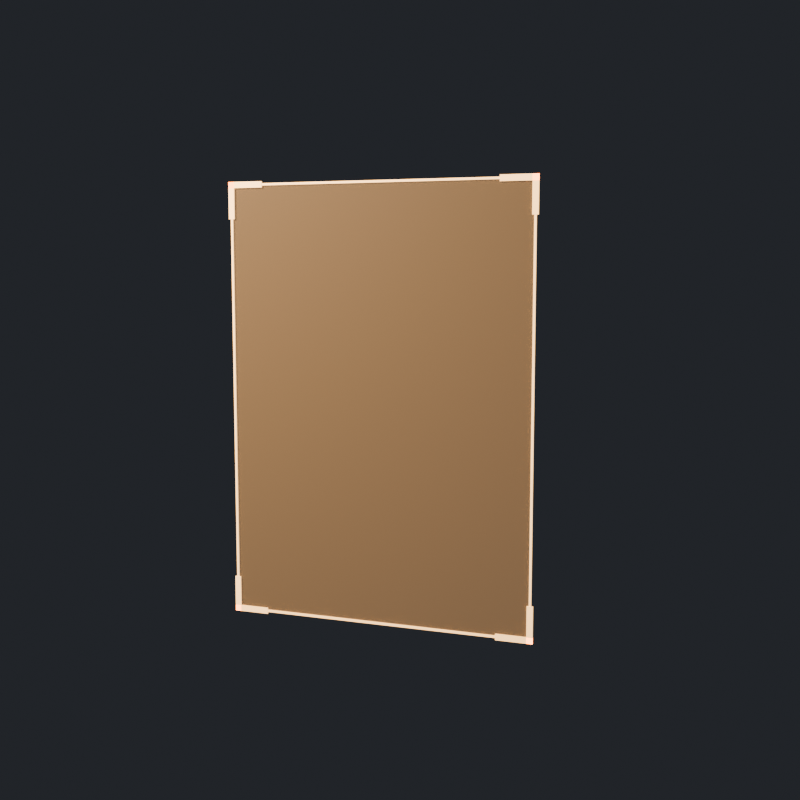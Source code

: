 # Source: slot_outline_16hp.blend  (saved by Blender 5.3.9; exported with 4.5.12 LTS)
import bpy
from mathutils import Matrix  # noqa: F401  (used for matrix-valued properties, if any)

bpy.ops.wm.read_factory_settings(use_empty=True)
scene = bpy.context.scene
scene.name = 'SlotOutlineAsset'

# ---- collections
col_stubby_slotoutline = bpy.data.collections.new('STUBBY_SlotOutline'); scene.collection.children.link(col_stubby_slotoutline)

# ---- materials (node trees are filled in below, after node groups)
mat_slotoutline_ghostline = bpy.data.materials.new('SlotOutline_GhostLine')
mat_slotoutline_ghostline.diffuse_color = (1.0, 0.6514, 0.3231, 1.0)
mat_slotoutline_ghostfill = bpy.data.materials.new('SlotOutline_GhostFill')
mat_slotoutline_ghostfill.surface_render_method = 'BLENDED'
mat_slotoutline_ghostfill.blend_method = 'BLEND'
mat_slotoutline_ghostfill.diffuse_color = (1.0, 0.6514, 0.3231, 1.0)

# ---- material node trees
mat_slotoutline_ghostline.use_nodes = True; mat_slotoutline_ghostline.node_tree.nodes.clear()
_N = mat_slotoutline_ghostline.node_tree.nodes; _L = mat_slotoutline_ghostline.node_tree.links
n0 = _N.new('ShaderNodeBsdfPrincipled'); n0.name = 'Principled BSDF'; n0.location = (-200, 100)
n0.inputs[0].default_value = (1.0, 0.6514, 0.3231, 1.0)
n0.inputs[10].default_value = 0.005
n0.inputs[27].default_value = (1.0, 0.6514, 0.3231, 1.0)
n0.inputs[28].default_value = 1.2
n1 = _N.new('ShaderNodeOutputMaterial'); n1.name = 'Material Output'; n1.location = (200, 100)
_L.new(n0.outputs[0], n1.inputs[0])
n1.is_active_output = True
mat_slotoutline_ghostfill.use_nodes = True; mat_slotoutline_ghostfill.node_tree.nodes.clear()
_N = mat_slotoutline_ghostfill.node_tree.nodes; _L = mat_slotoutline_ghostfill.node_tree.links
n0 = _N.new('ShaderNodeBsdfPrincipled'); n0.name = 'Principled BSDF'; n0.location = (-200, 100)
n0.inputs[0].default_value = (1.0, 0.6514, 0.3231, 1.0)
n0.inputs[4].default_value = 0.08
n0.inputs[10].default_value = 0.005
n0.inputs[27].default_value = (1.0, 0.6514, 0.3231, 1.0)
n0.inputs[28].default_value = 0.4
n1 = _N.new('ShaderNodeOutputMaterial'); n1.name = 'Material Output'; n1.location = (200, 100)
_L.new(n0.outputs[0], n1.inputs[0])
n1.is_active_output = True

# ---- world
world_slotoutline_previewworld = bpy.data.worlds.new('SlotOutline_PreviewWorld'); scene.world = world_slotoutline_previewworld
world_slotoutline_previewworld.use_nodes = True; world_slotoutline_previewworld.node_tree.nodes.clear()
_N = world_slotoutline_previewworld.node_tree.nodes; _L = world_slotoutline_previewworld.node_tree.links
n0 = _N.new('ShaderNodeBackground'); n0.name = 'Background'; n0.location = (-200, 100)
n0.inputs[0].default_value = (0.05, 0.055, 0.065, 1.0)
n0.inputs[1].default_value = 0.6
n1 = _N.new('ShaderNodeOutputWorld'); n1.name = 'World Output'; n1.location = (200, 100)
_L.new(n0.outputs[0], n1.inputs[0])
n1.is_active_output = True

# ---- cameras
cam_slotoutline_previewcamera = bpy.data.cameras.new('SlotOutline_PreviewCamera')

# ---- lights
light_slotoutline_previewkey = bpy.data.lights.new('SlotOutline_PreviewKey', 'AREA')
light_slotoutline_previewkey.color = (1.0, 0.82, 0.62)
light_slotoutline_previewkey.energy = 180.0
light_slotoutline_previewkey.size = 1.2

# ---- meshes
me_slotoutline_edge = bpy.data.meshes.new('SlotOutline_Edge')
me_slotoutline_edge.from_pydata([(-0.4074, -0.176, 0.072), (-0.4074, -0.172, 0.072), (-0.4074, -0.176, 0.078), (-0.4074, -0.172, 0.078), (0.4074, -0.176, 0.072), (0.4074, -0.172, 0.072), (0.4074, -0.176, 0.078), (0.4074, -0.172, 0.078), (0.4074, -0.176, 0.072), (0.4074, -0.172, 0.072), (0.4014, -0.176, 0.072), (0.4014, -0.172, 0.072), (0.4074, -0.176, 1.213), (0.4074, -0.172, 1.213), (0.4014, -0.176, 1.213), (0.4014, -0.172, 1.213), (0.4074, -0.176, 1.213), (0.4074, -0.172, 1.213), (0.4074, -0.176, 1.207), (0.4074, -0.172, 1.207), (-0.4074, -0.176, 1.213), (-0.4074, -0.172, 1.213), (-0.4074, -0.176, 1.207), (-0.4074, -0.172, 1.207), (-0.4074, -0.176, 1.213), (-0.4074, -0.172, 1.213), (-0.4014, -0.176, 1.213), (-0.4014, -0.172, 1.213), (-0.4074, -0.176, 0.072), (-0.4074, -0.172, 0.072), (-0.4014, -0.176, 0.072), (-0.4014, -0.172, 0.072)], [], [(0, 1, 3, 2), (4, 6, 7, 5), (0, 2, 6, 4), (1, 5, 7, 3), (0, 4, 5, 1), (2, 3, 7, 6), (8, 9, 11, 10), (12, 14, 15, 13), (8, 10, 14, 12), (9, 13, 15, 11), (8, 12, 13, 9), (10, 11, 15, 14), (16, 17, 19, 18), (20, 22, 23, 21), (16, 18, 22, 20), (17, 21, 23, 19), (16, 20, 21, 17), (18, 19, 23, 22), (24, 25, 27, 26), (28, 30, 31, 29), (24, 26, 30, 28), (25, 29, 31, 27), (24, 28, 29, 25), (26, 27, 31, 30)])
me_slotoutline_edge.materials.append(mat_slotoutline_ghostline)
me_slotoutline_edge.update()
me_slotoutline_corner0 = bpy.data.meshes.new('SlotOutline_Corner0')
me_slotoutline_corner0.from_pydata([(-0.3164, -0.177, 0.083), (-0.3164, -0.173, 0.083), (-0.3164, -0.177, 0.067), (-0.3164, -0.173, 0.067), (-0.4124, -0.177, 0.083), (-0.4124, -0.173, 0.083), (-0.4124, -0.177, 0.067), (-0.4124, -0.173, 0.067), (-0.3964, -0.177, 0.067), (-0.3964, -0.173, 0.067), (-0.4124, -0.177, 0.067), (-0.4124, -0.173, 0.067), (-0.3964, -0.177, 0.163), (-0.3964, -0.173, 0.163), (-0.4124, -0.177, 0.163), (-0.4124, -0.173, 0.163)], [], [(0, 1, 3, 2), (4, 6, 7, 5), (0, 2, 6, 4), (1, 5, 7, 3), (0, 4, 5, 1), (2, 3, 7, 6), (8, 9, 11, 10), (12, 14, 15, 13), (8, 10, 14, 12), (9, 13, 15, 11), (8, 12, 13, 9), (10, 11, 15, 14)])
me_slotoutline_corner0.materials.append(mat_slotoutline_ghostline)
me_slotoutline_corner0.update()
me_slotoutline_corner1 = bpy.data.meshes.new('SlotOutline_Corner1')
me_slotoutline_corner1.from_pydata([(0.3164, -0.177, 0.067), (0.3164, -0.173, 0.067), (0.3164, -0.177, 0.083), (0.3164, -0.173, 0.083), (0.4124, -0.177, 0.067), (0.4124, -0.173, 0.067), (0.4124, -0.177, 0.083), (0.4124, -0.173, 0.083), (0.4124, -0.177, 0.067), (0.4124, -0.173, 0.067), (0.3964, -0.177, 0.067), (0.3964, -0.173, 0.067), (0.4124, -0.177, 0.163), (0.4124, -0.173, 0.163), (0.3964, -0.177, 0.163), (0.3964, -0.173, 0.163)], [], [(0, 1, 3, 2), (4, 6, 7, 5), (0, 2, 6, 4), (1, 5, 7, 3), (0, 4, 5, 1), (2, 3, 7, 6), (8, 9, 11, 10), (12, 14, 15, 13), (8, 10, 14, 12), (9, 13, 15, 11), (8, 12, 13, 9), (10, 11, 15, 14)])
me_slotoutline_corner1.materials.append(mat_slotoutline_ghostline)
me_slotoutline_corner1.update()
me_slotoutline_corner2 = bpy.data.meshes.new('SlotOutline_Corner2')
me_slotoutline_corner2.from_pydata([(0.3164, -0.177, 1.202), (0.3164, -0.173, 1.202), (0.3164, -0.177, 1.218), (0.3164, -0.173, 1.218), (0.4124, -0.177, 1.202), (0.4124, -0.173, 1.202), (0.4124, -0.177, 1.218), (0.4124, -0.173, 1.218), (0.3964, -0.177, 1.218), (0.3964, -0.173, 1.218), (0.4124, -0.177, 1.218), (0.4124, -0.173, 1.218), (0.3964, -0.177, 1.122), (0.3964, -0.173, 1.122), (0.4124, -0.177, 1.122), (0.4124, -0.173, 1.122)], [], [(0, 1, 3, 2), (4, 6, 7, 5), (0, 2, 6, 4), (1, 5, 7, 3), (0, 4, 5, 1), (2, 3, 7, 6), (8, 9, 11, 10), (12, 14, 15, 13), (8, 10, 14, 12), (9, 13, 15, 11), (8, 12, 13, 9), (10, 11, 15, 14)])
me_slotoutline_corner2.materials.append(mat_slotoutline_ghostline)
me_slotoutline_corner2.update()
me_slotoutline_corner3 = bpy.data.meshes.new('SlotOutline_Corner3')
me_slotoutline_corner3.from_pydata([(-0.3164, -0.177, 1.218), (-0.3164, -0.173, 1.218), (-0.3164, -0.177, 1.202), (-0.3164, -0.173, 1.202), (-0.4124, -0.177, 1.218), (-0.4124, -0.173, 1.218), (-0.4124, -0.177, 1.202), (-0.4124, -0.173, 1.202), (-0.4124, -0.177, 1.218), (-0.4124, -0.173, 1.218), (-0.3964, -0.177, 1.218), (-0.3964, -0.173, 1.218), (-0.4124, -0.177, 1.122), (-0.4124, -0.173, 1.122), (-0.3964, -0.177, 1.122), (-0.3964, -0.173, 1.122)], [], [(0, 1, 3, 2), (4, 6, 7, 5), (0, 2, 6, 4), (1, 5, 7, 3), (0, 4, 5, 1), (2, 3, 7, 6), (8, 9, 11, 10), (12, 14, 15, 13), (8, 10, 14, 12), (9, 13, 15, 11), (8, 12, 13, 9), (10, 11, 15, 14)])
me_slotoutline_corner3.materials.append(mat_slotoutline_ghostline)
me_slotoutline_corner3.update()
me_slotoutline_fill = bpy.data.meshes.new('SlotOutline_Fill')
me_slotoutline_fill.from_pydata([(-0.4044, -0.001, -0.5675), (-0.4044, -0.001, 0.5675), (-0.4044, 0.001, -0.5675), (-0.4044, 0.001, 0.5675), (0.4044, -0.001, -0.5675), (0.4044, -0.001, 0.5675), (0.4044, 0.001, -0.5675), (0.4044, 0.001, 0.5675)], [], [(0, 1, 3, 2), (2, 3, 7, 6), (6, 7, 5, 4), (4, 5, 1, 0), (2, 6, 4, 0), (7, 3, 1, 5)])
me_slotoutline_fill.materials.append(mat_slotoutline_ghostfill)
me_slotoutline_fill.update()

# ---- objects
ob_slotoutline_previewkey = bpy.data.objects.new('SlotOutline_PreviewKey', light_slotoutline_previewkey)
ob_slotoutline_previewcamera = bpy.data.objects.new('SlotOutline_PreviewCamera', cam_slotoutline_previewcamera)
ob_slotoutline_root = bpy.data.objects.new('SlotOutline_Root', None)
ob_slotoutline_edge = bpy.data.objects.new('SlotOutline_Edge', me_slotoutline_edge)
ob_slotoutline_corner0 = bpy.data.objects.new('SlotOutline_Corner0', me_slotoutline_corner0)
ob_slotoutline_corner1 = bpy.data.objects.new('SlotOutline_Corner1', me_slotoutline_corner1)
ob_slotoutline_corner2 = bpy.data.objects.new('SlotOutline_Corner2', me_slotoutline_corner2)
ob_slotoutline_corner3 = bpy.data.objects.new('SlotOutline_Corner3', me_slotoutline_corner3)
ob_slotoutline_fill = bpy.data.objects.new('SlotOutline_Fill', me_slotoutline_fill)
ob_label = bpy.data.objects.new('Label', None)

# ---- transforms, parenting, visibility, modifiers, constraints
ob_slotoutline_previewkey.location = (-1.4, -1.9, 2.1)
ob_slotoutline_previewkey.rotation_euler = (1.067, 2.741e-08, -0.635)
ob_slotoutline_previewcamera.location = (1.0, -2.8, 1.0)
ob_slotoutline_previewcamera.rotation_euler = (1.451, -1.653e-09, 0.343)
ob_slotoutline_root.location = (0.0, 0.0, 0.0)
ob_slotoutline_edge.parent = ob_slotoutline_root
ob_slotoutline_edge.location = (0.0, 0.0, 0.0)
ob_slotoutline_corner0.parent = ob_slotoutline_root
ob_slotoutline_corner0.location = (0.0, 0.0, 0.0)
ob_slotoutline_corner1.parent = ob_slotoutline_root
ob_slotoutline_corner1.location = (0.0, 0.0, 0.0)
ob_slotoutline_corner2.parent = ob_slotoutline_root
ob_slotoutline_corner2.location = (0.0, 0.0, 0.0)
ob_slotoutline_corner3.parent = ob_slotoutline_root
ob_slotoutline_corner3.location = (0.0, 0.0, 0.0)
ob_slotoutline_fill.parent = ob_slotoutline_root
ob_slotoutline_fill.location = (0.0, -0.172, 0.6425)
ob_label.parent = ob_slotoutline_root
ob_label.location = (0.0, -0.176, 0.7196)
ob_label.empty_display_size = 0.1

# ---- collection membership
scene.collection.objects.link(ob_slotoutline_previewkey)
scene.collection.objects.link(ob_slotoutline_previewcamera)
col_stubby_slotoutline.objects.link(ob_slotoutline_root)
col_stubby_slotoutline.objects.link(ob_slotoutline_edge)
col_stubby_slotoutline.objects.link(ob_slotoutline_corner0)
col_stubby_slotoutline.objects.link(ob_slotoutline_corner1)
col_stubby_slotoutline.objects.link(ob_slotoutline_corner2)
col_stubby_slotoutline.objects.link(ob_slotoutline_corner3)
col_stubby_slotoutline.objects.link(ob_slotoutline_fill)
col_stubby_slotoutline.objects.link(ob_label)

# ---- scene / render settings (as saved in the file)
scene.camera = ob_slotoutline_previewcamera
scene.frame_start = 1; scene.frame_end = 250; scene.frame_set(1)
scene.render.engine = 'CYCLES'
scene.render.image_settings.exr_codec = 'NONE'
scene.render.resolution_x = 768
scene.render.resolution_y = 768
scene.render.use_bake_clear = False
scene.render.bake_margin = 0
scene.render.bake_bias = 0.0
scene.render.bake_samples = 0
scene.render.simplify_subdivision_render = 0
scene.render.simplify_child_particles_render = 0.0
scene.render.compositor_device = 'GPU'
scene.cycles.samples = 48
scene.eevee.use_volume_custom_range = False
scene.eevee.gtao_distance = 0.0
scene.eevee.use_fast_gi = False
scene.eevee.fast_gi_thickness_near = 0.1
scene.eevee.fast_gi_thickness_far = 0.0
scene.eevee.ray_tracing_options.screen_trace_thickness = 0.1
scene.view_settings.look = 'AgX - Medium High Contrast'
bpy.context.view_layer.update()
